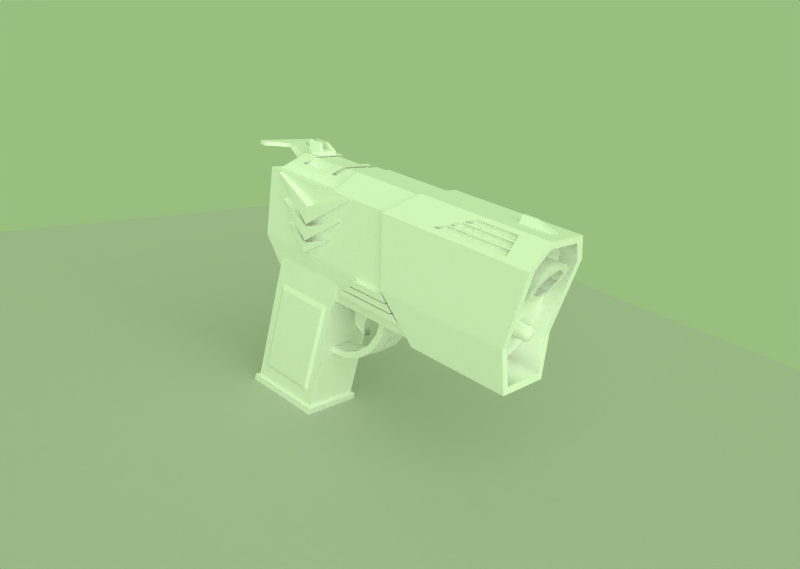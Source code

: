# Source: SciFiPistol.blend  (saved by Blender 2.49.2; exported with 4.5.12 LTS)
import bpy
from mathutils import Matrix  # noqa: F401  (used for matrix-valued properties, if any)

bpy.ops.wm.read_factory_settings(use_empty=True)
scene = bpy.context.scene
scene.name = 'Scene'

# ---- collections
col_collection_1 = bpy.data.collections.new('Collection 1'); scene.collection.children.link(col_collection_1)

# ---- materials (node trees are filled in below, after node groups)
mat_material_001 = bpy.data.materials.new('Material.001')
mat_material_001.alpha_threshold = 0.0
mat_material_001.roughness = 0.5
mat_material_001.specular_intensity = 0.0
mat_material_001.line_color = (0.0, 0.0, 0.0, 1.0)
mat_material = bpy.data.materials.new('Material')
mat_material.alpha_threshold = 0.0
mat_material.diffuse_color = (1.0, 1.0, 1.0, 1.0)
mat_material.roughness = 0.5
mat_material.specular_intensity = 0.0
mat_material.line_color = (0.0, 0.0, 0.0, 1.0)

# ---- material node trees

# ---- world
world_world = bpy.data.worlds.new('World'); scene.world = world_world
world_world.color = (0.6, 0.75, 0.5)
world_world.use_sun_shadow = False
world_world.sun_shadow_jitter_overblur = 0.0
world_world.cycles.sampling_method = 'MANUAL'
world_world.cycles.sample_map_resolution = 256
world_world.light_settings.distance = 5.0

# ---- cameras
cam_camera_001 = bpy.data.cameras.new('Camera.001')
cam_camera_001.passepartout_alpha = 0.2
cam_camera_001.clip_end = 100.0
cam_camera_001.lens = 35.0
cam_camera_001.show_passepartout = False
cam_camera_001.show_safe_areas = True
cam_camera_001.dof.focus_distance = 0.0
cam_camera_001.dof.aperture_fstop = 128.0

# ---- lights
light_lamp = bpy.data.lights.new('Lamp', 'SUN')
light_lamp.transmission_factor = 0.0
light_lamp.angle = 1.571
light_lamp.energy = 1.0
light_lamp.shadow_buffer_clip_start = 0.5
light_lamp.shadow_soft_size = 1.0
light_lamp.shadow_cascade_max_distance = 1000.0
light_lamp.cycles.use_multiple_importance_sampling = False

# ---- meshes
me_plane_007 = bpy.data.meshes.new('Plane.007')
me_plane_007.from_pydata([(1.0, 1.0, 0.0), (1.0, -1.0, 0.0), (-1.0, -1.0, 0.0), (-1.0, 1.0, 0.0)], [], [(0, 3, 2, 1)])
me_plane_007.materials.append(mat_material_001)
me_plane_007.use_remesh_preserve_volume = False
me_plane_007.use_remesh_preserve_attributes = False
me_plane_007.use_mirror_vertex_groups = False
me_plane_007.update()
me_plane_006 = bpy.data.meshes.new('Plane.006')
me_plane_006.from_pydata([(0.162, -2.931, 1.112), (-0.162, -2.931, 1.112), (0.162, -2.882, 0.8861), (-0.162, -2.882, 0.8861), (-0.162, -3.001, 0.8861), (0.162, -3.001, 0.8861), (-0.162, -3.001, 1.112), (0.162, -3.001, 1.112), (0.081, -3.111, 1.012), (-0.081, -3.111, 1.012), (0.081, -3.111, 0.7861), (-0.081, -3.111, 0.7861), (0.0864, -2.931, 1.112), (-0.0864, -2.931, 1.112), (0.0864, -2.882, 0.8861), (-0.0864, -2.882, 0.8861), (0.0864, -3.001, 0.8861), (-0.0864, -3.001, 0.8861), (-0.0864, -3.001, 1.112), (0.0864, -3.001, 1.112), (0.0432, -3.111, 1.012), (-0.0432, -3.111, 1.012), (0.0432, -3.111, 0.7861), (-0.0432, -3.111, 0.7861)], [], [(1, 3, 4, 6), (2, 0, 7, 5), (5, 7, 8, 10), (6, 4, 11, 9), (3, 15, 17, 4), (15, 14, 16, 17), (14, 2, 5, 16), (0, 12, 19, 7), (12, 13, 18, 19), (13, 1, 6, 18), (7, 19, 20, 8), (18, 6, 9, 21), (4, 17, 23, 11), (16, 5, 10, 22), (11, 23, 21, 9), (22, 10, 8, 20), (16, 19, 18, 17), (19, 16, 22, 20), (18, 21, 23, 17)])
me_plane_006.materials.append(mat_material)
me_plane_006.use_remesh_preserve_volume = False
me_plane_006.use_remesh_preserve_attributes = False
me_plane_006.use_mirror_vertex_groups = False
me_plane_006.update()
me_cube_002 = bpy.data.meshes.new('Cube.002')
me_cube_002.from_pydata([(0.6121, -0.9405, -0.06), (-0.6121, -0.9405, -0.06), (0.5812, -1.665, 0.5), (-0.5812, -1.665, 0.5), (0.6277, -0.9405, 0.2), (-0.6277, -0.9405, 0.2), (-0.5812, -0.216, 0.5), (0.5812, -0.216, 0.5), (0.5619, -0.3609, 0.144), (-0.5619, -0.3609, 0.144), (-0.61, -0.9405, -0.096), (0.61, -0.9405, -0.096), (-0.5619, -1.52, 0.144), (0.5619, -1.52, 0.144), (-0.5975, -0.9405, -0.304), (0.5975, -0.9405, -0.304), (0.5863, -0.9405, -0.4913), (-0.5863, -0.9405, -0.4913), (0.5451, -1.358, -0.1687), (-0.5451, -1.358, -0.1687), (0.5952, -0.9405, -0.3415), (-0.5952, -0.9405, -0.3415), (-0.5451, -0.5232, -0.1687), (0.5451, -0.5232, -0.1687), (0.5451, -0.5232, -0.1687), (-0.5451, -0.5232, -0.1687), (-0.5952, -0.9405, -0.3415), (0.5952, -0.9405, -0.3415), (-0.5451, -1.358, -0.1687), (0.5451, -1.358, -0.1687), (-0.5863, -0.9405, -0.4913), (0.5863, -0.9405, -0.4913), (0.5975, -0.9405, -0.304), (-0.5975, -0.9405, -0.304), (0.5619, -1.52, 0.144), (-0.5619, -1.52, 0.144), (0.61, -0.9405, -0.096), (-0.61, -0.9405, -0.096), (-0.5619, -0.3609, 0.144), (0.5619, -0.3609, 0.144), (0.5812, -0.216, 0.5), (-0.5812, -0.216, 0.5), (-0.6277, -0.9405, 0.2), (0.6277, -0.9405, 0.2), (-0.5812, -1.665, 0.5), (0.5812, -1.665, 0.5), (-0.6121, -0.9405, -0.06), (0.6121, -0.9405, -0.06)], [], [(0, 2, 3, 1), (5, 3, 2, 4), (5, 4, 7, 6), (0, 1, 6, 7), (15, 14, 9, 8), (10, 11, 8, 9), (10, 12, 13, 11), (15, 13, 12, 14), (16, 18, 19, 17), (21, 19, 18, 20), (21, 20, 23, 22), (16, 17, 22, 23), (27, 31, 24), (25, 30, 26), (28, 26, 30), (29, 31, 27), (34, 32, 36), (35, 37, 33), (38, 33, 37), (36, 32, 39), (43, 47, 40), (41, 46, 42), (44, 42, 46), (45, 47, 43)])
me_cube_002.polygons.foreach_set('use_smooth', [0, 0, 0, 0, 0, 0, 0, 0, 0, 0, 0, 0, 1, 1, 1, 1, 1, 1, 1, 1, 1, 1, 1, 1])
me_cube_002.materials.append(mat_material)
me_cube_002.use_remesh_preserve_volume = False
me_cube_002.use_remesh_preserve_attributes = False
me_cube_002.use_mirror_vertex_groups = False
me_cube_002.update()
me_cube_001 = bpy.data.meshes.new('Cube.001')
me_cube_001.from_pydata([(0.9669, 1.333, -1.0), (0.9669, -1.0, -1.0), (-0.9669, -1.0, -1.0), (-0.9669, 1.333, -1.0), (1.0, 1.0, 1.0), (1.0, -0.6667, 1.0), (-1.0, -0.6667, 1.0), (-1.0, 1.0, 1.0), (-0.9618, 1.367, -1.2), (-0.9618, -1.033, -1.2), (0.9618, -1.033, -1.2), (0.9618, 1.367, -1.2), (-0.93, 1.667, -3.2), (-0.93, -1.367, -3.2), (0.93, -1.367, -3.2), (0.93, 1.667, -3.2), (0.8969, 2.0, -5.4), (0.8969, -1.733, -5.4), (-0.8969, -1.733, -5.4), (-0.8969, 2.0, -5.4), (0.9276, 1.7, -3.4), (0.9276, -1.4, -3.4), (-0.9276, -1.4, -3.4), (-0.9276, 1.7, -3.4)], [], [(0, 1, 2, 3), (4, 7, 6, 5), (0, 4, 5, 1), (1, 5, 6, 2), (2, 6, 7, 3), (4, 0, 3, 7), (11, 15, 12, 8), (13, 9, 8, 12), (14, 10, 9, 13), (15, 11, 10, 14), (11, 8, 9, 10), (15, 14, 13, 12), (16, 17, 18, 19), (20, 23, 22, 21), (16, 20, 21, 17), (17, 21, 22, 18), (18, 22, 23, 19), (20, 16, 19, 23)])
me_cube_001.materials.append(mat_material)
me_cube_001.use_remesh_preserve_volume = False
me_cube_001.use_remesh_preserve_attributes = False
me_cube_001.use_mirror_vertex_groups = False
me_cube_001.update()
me_plane_005 = bpy.data.meshes.new('Plane.005')
me_plane_005.from_pydata([(0.5, 0.75, 1.192e-07), (0.5, -1.0, 1.192e-07), (-0.5, -1.0, 1.192e-07), (-0.5, 0.75, 1.192e-07), (-0.5, 3.576e-07, -1.6), (-0.5, -0.85, -1.9), (0.5, -0.85, -1.9), (0.5, -5.96e-08, -1.6), (0.5, 0.2, -2.4), (-0.5, 0.2, -2.4), (-0.5, 0.25, -0.8), (-0.5, -1.15, -0.85), (0.5, 0.25, -0.8), (0.5, -1.15, -0.85), (0.5, -1.15, -0.85), (0.5, 0.25, -0.8), (-0.5, -1.15, -0.85), (-0.5, 0.25, -0.8), (-0.5, 0.2, -2.4), (0.5, 0.2, -2.4), (0.5, -5.96e-08, -1.6), (0.5, -0.85, -1.9), (-0.5, -0.85, -1.9), (-0.5, 3.576e-07, -1.6), (-0.5, 0.75, 1.192e-07), (-0.5, -1.0, 1.192e-07), (0.5, -1.0, 1.192e-07), (0.5, 0.75, 1.192e-07)], [], [(6, 5, 9, 8), (0, 12, 10, 3), (12, 7, 4, 10), (2, 11, 13, 1), (11, 5, 6, 13), (4, 7, 8, 9), (23, 18, 22), (21, 19, 20), (14, 21, 20, 15), (15, 27, 26, 14), (17, 23, 22, 16), (24, 17, 16, 25)])
me_plane_005.polygons.foreach_set('use_smooth', [1, 1, 1, 1, 1, 1, 0, 0, 0, 0, 0, 0])
me_plane_005.materials.append(mat_material)
me_plane_005.use_remesh_preserve_volume = False
me_plane_005.use_remesh_preserve_attributes = False
me_plane_005.use_mirror_vertex_groups = False
me_plane_005.update()
me_cylinder_002 = bpy.data.meshes.new('Cylinder.002')
me_cylinder_002.from_pydata([(0.9511, 0.309, -0.3333), (0.9511, 0.309, 0.3333), (0.809, 0.5878, -0.3333), (0.809, 0.5878, 0.3333), (0.309, 0.9511, -0.3333), (0.309, 0.9511, 0.3333), (0.5878, 0.809, -0.3333), (0.5878, 0.809, 0.3333), (0.7281, 0.529, -0.3333), (0.7281, 0.529, 0.3333), (0.856, 0.2781, -0.3333), (0.856, 0.2781, 0.3333), (0.2781, 0.8559, 0.3333), (0.2781, 0.856, -0.3333), (0.529, 0.7281, 0.3333), (0.529, 0.7281, -0.3333), (0.7281, 0.529, -1.331), (0.856, 0.2781, -1.464), (0.9, -1.49e-08, -1.611), (1.38e-06, 0.9, -1.0), (0.2781, 0.856, -1.1), (0.529, 0.7281, -1.21), (0.7281, 0.529, 1.331), (0.856, 0.2781, 1.464), (0.9, -1.974e-06, 1.611), (3.702e-06, 0.9, 1.0), (0.2781, 0.8559, 1.1), (0.529, 0.7281, 1.21), (0.5878, 0.809, 1.21), (0.309, 0.9511, 1.1), (4.113e-06, 1.0, 1.0), (1.0, -2.19e-06, 1.611), (0.9511, 0.309, 1.464), (0.809, 0.5878, 1.331), (0.5878, 0.809, -1.21), (0.309, 0.9511, -1.1), (1.535e-06, 1.0, -1.0), (1.0, -1.49e-08, -1.611), (0.9511, 0.309, -1.464), (0.809, 0.5878, -1.331), (0.529, 0.7281, -0.3333), (0.529, 0.7281, 0.3333), (0.2781, 0.856, -0.3333), (0.2781, 0.8559, 0.3333), (0.856, 0.2781, 0.3333), (0.856, 0.2781, -0.3333), (0.7281, 0.529, 0.3333), (0.7281, 0.529, -0.3333), (0.9, -6.631e-07, -0.5368), (0.9, -1.319e-06, 0.5368), (2.154e-06, 0.9, -0.3333), (2.928e-06, 0.9, 0.3333), (0.5878, 0.809, 0.3333), (0.5878, 0.809, -0.3333), (0.309, 0.9511, 0.3333), (0.309, 0.9511, -0.3333), (3.253e-06, 1.0, 0.3333), (2.394e-06, 1.0, -0.3333), (1.0, -1.468e-06, 0.5368), (1.0, -7.376e-07, -0.5368), (0.809, 0.5878, 0.3333), (0.809, 0.5878, -0.3333), (0.9511, 0.309, 0.3333), (0.9511, 0.309, -0.3333), (0.7281, 0.529, -1.331), (0.856, 0.2781, -1.464), (0.9, -1.49e-08, -1.611), (1.38e-06, 0.9, -1.0), (0.2781, 0.856, -1.1), (0.529, 0.7281, -1.21), (0.7281, 0.529, 1.331), (0.856, 0.2781, 1.464), (0.9, -1.974e-06, 1.611), (3.702e-06, 0.9, 1.0), (0.2781, 0.8559, 1.1), (0.529, 0.7281, 1.21), (0.5878, 0.809, 1.21), (0.309, 0.9511, 1.1), (4.113e-06, 1.0, 1.0), (1.0, -2.19e-06, 1.611), (0.9511, 0.309, 1.464), (0.809, 0.5878, 1.331), (0.5878, 0.809, -1.21), (0.309, 0.9511, -1.1), (1.535e-06, 1.0, -1.0), (1.0, -1.49e-08, -1.611), (0.9511, 0.309, -1.464), (0.809, 0.5878, -1.331)], [], [(0, 10, 11, 1), (10, 0, 2, 8), (8, 2, 6, 15), (15, 6, 4, 13), (13, 4, 5, 12), (12, 5, 7, 14), (14, 7, 3, 9), (9, 3, 1, 11), (39, 38, 17, 16), (32, 33, 22, 23), (38, 37, 18, 17), (31, 32, 23, 24), (36, 35, 20, 19), (29, 30, 25, 26), (35, 34, 21, 20), (28, 29, 26, 27), (34, 39, 16, 21), (33, 28, 27, 22), (46, 70, 75, 41), (64, 47, 40, 69), (42, 68, 69, 40), (74, 43, 41, 75), (50, 67, 68, 42), (51, 50, 42, 43), (73, 51, 43, 74), (45, 65, 66, 48), (44, 45, 48, 49), (71, 44, 49, 72), (47, 64, 65, 45), (70, 46, 44, 71), (61, 87, 82, 53), (81, 60, 52, 76), (54, 77, 76, 52), (83, 55, 53, 82), (56, 78, 77, 54), (57, 56, 54, 55), (84, 57, 55, 83), (62, 80, 79, 58), (63, 62, 58, 59), (86, 63, 59, 85), (60, 81, 80, 62), (87, 61, 63, 86)])
me_cylinder_002.polygons.foreach_set('use_smooth', [0, 0, 0, 0, 0, 0, 0, 0, 1, 1, 1, 1, 1, 1, 1, 1, 1, 1, 1, 1, 1, 1, 1, 1, 1, 1, 1, 1, 1, 1, 1, 1, 1, 1, 1, 1, 1, 1, 1, 1, 1, 1])
me_cylinder_002.materials.append(mat_material)
me_cylinder_002.use_remesh_preserve_volume = False
me_cylinder_002.use_remesh_preserve_attributes = False
me_cylinder_002.use_mirror_vertex_groups = False
me_cylinder_002.update()
me_plane_004 = bpy.data.meshes.new('Plane.004')
me_plane_004.from_pydata([(-0.44, 0.9, 2.2), (-0.44, -0.3, 2.2), (0.44, -0.3, 2.2), (0.44, 0.9, 2.2), (-0.44, 0.71, 0.11), (-0.44, -0.49, 0.11), (0.44, 0.71, 0.11), (0.44, -0.49, 0.11), (0.484, -0.5495, 0.1), (0.484, 0.7705, 0.1), (-0.484, -0.5495, 0.1), (-0.484, 0.7705, 0.1), (-0.484, 0.7595, 0.0), (-0.484, -0.5605, 0.0), (0.484, -0.5605, 0.0), (0.484, 0.7595, 0.0), (0.44, 0.609, 0.319), (0.44, -0.351, 0.319), (-0.44, 0.609, 0.319), (-0.44, -0.351, 0.319), (0.44, -0.199, 1.791), (0.44, 0.761, 1.791), (-0.44, -0.199, 1.791), (-0.44, 0.761, 1.791), (-0.4752, 0.7054, 1.717), (-0.4752, -0.1586, 1.717), (0.4752, 0.7054, 1.717), (0.4752, -0.1586, 1.717), (-0.4752, 0.5686, 0.3926), (-0.4752, -0.2954, 0.3926), (0.4752, 0.5686, 0.3926), (0.4752, -0.2954, 0.3926)], [], [(0, 3, 6, 4), (5, 7, 2, 1), (5, 10, 8, 7), (7, 8, 9, 6), (6, 9, 11, 4), (4, 11, 10, 5), (15, 14, 13, 12), (12, 13, 10, 11), (15, 12, 11, 9), (14, 15, 9, 8), (13, 14, 8, 10), (6, 16, 17, 7), (5, 19, 18, 4), (7, 17, 20, 2), (3, 21, 16, 6), (1, 22, 19, 5), (23, 0, 4, 18), (2, 20, 21, 3), (0, 23, 22, 1), (23, 24, 25, 22), (20, 27, 26, 21), (18, 28, 24, 23), (22, 25, 29, 19), (21, 26, 30, 16), (17, 31, 27, 20), (19, 29, 28, 18), (16, 30, 31, 17), (28, 29, 25, 24), (31, 30, 26, 27)])
me_plane_004.materials.append(mat_material)
me_plane_004.use_remesh_preserve_volume = False
me_plane_004.use_remesh_preserve_attributes = False
me_plane_004.use_mirror_vertex_groups = False
me_plane_004.update()
me_plane_003 = bpy.data.meshes.new('Plane.003')
me_plane_003.from_pydata([(0.5083, -2.96, 0.2987), (0.5083, -2.9, 0.2987), (-0.5083, -2.9, 0.2987), (-0.5083, -2.96, 0.2987), (0.5083, -2.96, 0.1987), (0.5083, -2.9, 0.1987), (-0.5083, -2.9, 0.1987), (-0.5083, -2.96, 0.1987), (-0.5083, -2.96, 0.2987), (-0.5083, -2.9, 0.2987), (-0.3361, -2.96, 0.3487), (-0.3361, -2.9, 0.3487), (0.5083, -2.9, 0.2987), (0.5083, -2.96, 0.2987), (0.3361, -2.96, 0.3487), (0.3361, -2.9, 0.3487), (-0.1361, -2.96, 0.4487), (0.1361, -2.96, 0.4487), (0.1361, -2.9, 0.4487), (-0.1361, -2.9, 0.4487), (-0.1361, -2.74, 0.7075), (0.1361, -2.74, 0.7075), (0.1361, -2.86, 0.8499), (-0.1361, -2.86, 0.8499), (-0.5083, -2.96, 0.1987), (-0.5083, -2.9, 0.1987), (0.5083, -2.9, 0.1987), (0.5083, -2.96, 0.1987), (-0.5083, -2.96, 0.2987), (-0.5083, -2.9, 0.2987), (-0.3361, -2.96, 0.3487), (-0.3361, -2.9, 0.3487), (0.5083, -2.9, 0.2987), (0.5083, -2.96, 0.2987), (0.3361, -2.96, 0.3487), (0.3361, -2.9, 0.3487), (-0.1361, -2.96, 0.4487), (0.1361, -2.96, 0.4487), (0.1361, -2.9, 0.4487), (-0.1361, -2.9, 0.4487), (-0.1361, -2.74, 0.7075), (0.1361, -2.74, 0.7075), (0.1361, -2.86, 0.8499), (-0.1361, -2.86, 0.8499)], [], [(1, 0, 4, 5), (3, 2, 6, 7), (4, 7, 6, 5), (10, 11, 9, 8), (16, 19, 11, 10), (15, 14, 13, 12), (18, 17, 14, 15), (21, 22, 17, 18), (23, 20, 19, 16), (31, 35, 32, 29), (29, 32, 26, 25), (30, 28, 33, 34), (28, 24, 27, 33), (39, 38, 35, 31), (37, 36, 30, 34), (42, 43, 36, 37), (40, 41, 38, 39)])
me_plane_003.polygons.foreach_set('use_smooth', [0, 0, 0, 1, 1, 1, 1, 1, 1, 1, 1, 1, 1, 1, 1, 1, 1])
me_plane_003.materials.append(mat_material)
me_plane_003.use_remesh_preserve_volume = False
me_plane_003.use_remesh_preserve_attributes = False
me_plane_003.use_mirror_vertex_groups = False
me_plane_003.update()
me_plane_002 = bpy.data.meshes.new('Plane.002')
me_plane_002.from_pydata([(-0.3888, -2.65, 0.6007), (0.3888, -2.65, 0.6007), (0.2916, -2.949, 0.9567), (-0.2916, -2.949, 0.9567), (-0.2916, -2.949, 1.157), (0.2916, -2.949, 1.157), (-0.3888, -2.65, 1.301), (0.3888, -2.65, 1.301), (-0.2916, -2.949, 1.657), (0.2916, -2.949, 1.657), (-0.2916, -2.949, 1.757), (0.2916, -2.949, 1.757), (-0.2916, -2.949, 1.857), (0.2916, -2.949, 1.857), (0.3402, -2.8, 0.7787), (-0.3402, -2.8, 0.7787), (0.3402, -2.8, 0.9787), (-0.3402, -2.8, 0.9787), (0.3402, -2.8, 1.479), (-0.3402, -2.8, 1.479), (0.3402, -2.8, 1.579), (-0.3402, -2.8, 1.579), (0.3402, -2.8, 1.679), (-0.3402, -2.8, 1.679), (-0.2722, -2.8, 0.9787), (0.2722, -2.8, 0.9787), (-0.2333, -2.92, 1.121), (0.2333, -2.92, 1.121), (-0.2333, -2.92, 1.621), (0.2333, -2.92, 1.621), (0.2722, -2.8, 1.479), (-0.2722, -2.8, 1.479), (-0.2916, -2.949, 2.057), (0.2916, -2.949, 2.057), (0.3888, -2.65, 1.865), (-0.3888, -2.65, 1.865), (-0.2333, -2.92, 1.721), (0.2333, -2.92, 1.721), (0.2722, -2.8, 1.579), (-0.2722, -2.8, 1.579), (-0.2333, -2.92, 1.821), (0.2333, -2.92, 1.821), (0.2722, -2.8, 1.679), (-0.2722, -2.8, 1.679)], [], [(4, 3, 2, 5), (10, 8, 9, 11), (15, 0, 1, 14), (14, 2, 3, 15), (7, 16, 14, 1), (16, 5, 2, 14), (4, 17, 15, 3), (0, 15, 17, 6), (7, 18, 16), (19, 6, 17), (7, 20, 18), (20, 11, 9, 18), (10, 21, 19, 8), (21, 6, 19), (7, 22, 20), (23, 6, 21), (17, 4, 26, 24), (5, 16, 25, 27), (4, 5, 27, 26), (9, 8, 28, 29), (18, 9, 29, 30), (8, 19, 31, 28), (16, 18, 30, 25), (25, 30, 29, 27), (26, 27, 29, 28), (24, 26, 28, 31), (17, 24, 31, 19), (12, 13, 33, 32), (22, 7, 34), (13, 22, 34, 33), (6, 23, 35), (23, 12, 32, 35), (10, 11, 37, 36), (11, 20, 38, 37), (21, 10, 36, 39), (13, 12, 40, 41), (22, 13, 41, 42), (12, 23, 43, 40), (20, 22, 42, 38), (21, 39, 43, 23), (36, 40, 43, 39), (36, 37, 41, 40), (38, 42, 41, 37)])
me_plane_002.materials.append(mat_material)
me_plane_002.use_remesh_preserve_volume = False
me_plane_002.use_remesh_preserve_attributes = False
me_plane_002.use_mirror_vertex_groups = False
me_plane_002.update()
me_plane_001 = bpy.data.meshes.new('Plane.001')
me_plane_001.from_pydata([(-0.3888, -1.066, 3.534), (0.324, -2.961, 3.194), (-0.324, -2.961, 3.194), (0.486, -1.6, 3.0), (-0.486, -1.6, 3.0), (0.54, -2.65, 2.85), (-0.54, -2.65, 2.85), (0.3888, -1.066, 3.534), (0.3888, -1.066, 0.934), (-0.54, -2.65, 0.55), (0.54, -2.65, 0.55), (-0.486, -1.6, 0.55), (0.486, -1.6, 0.55), (-0.3888, -1.066, 0.934), (0.324, -2.961, 2.064), (-0.324, -2.961, 2.064), (0.3888, -1.066, 1.864), (0.486, -1.6, 1.864), (-0.3888, -1.066, 1.864), (-0.54, -2.65, 1.864), (-0.486, -1.6, 1.864), (0.54, -2.65, 1.864)], [], [(12, 11, 13, 8), (10, 9, 11, 12), (1, 2, 15, 14), (7, 3, 17, 16), (16, 17, 12, 8), (0, 7, 16, 18), (18, 16, 8, 13), (6, 4, 20, 19), (19, 20, 11, 9), (3, 5, 21, 17), (17, 21, 10, 12), (2, 6, 19, 15), (5, 1, 14, 21), (4, 0, 18, 20), (20, 18, 13, 11), (9, 10, 21, 19), (15, 19, 21, 14)])
me_plane_001.materials.append(mat_material)
me_plane_001.use_remesh_preserve_volume = False
me_plane_001.use_remesh_preserve_attributes = False
me_plane_001.use_mirror_vertex_groups = False
me_plane_001.update()
me_cylinder_001 = bpy.data.meshes.new('Cylinder.001')
me_cylinder_001.from_pydata([(0.7071, 0.7071, 0.2667), (-1.0, 7e-07, 0.2667), (1.043e-06, 0.8, 0.4), (-0.5657, 0.5657, 0.4), (-0.8, 5.527e-07, 0.4), (0.8, 5.146e-07, 0.4), (0.5657, -0.5657, 0.4), (-1.908e-08, -0.8, 0.4), (-0.5657, -0.5657, 0.4), (0.5657, 0.5657, 0.4), (1.303e-06, 1.0, 0.2667), (-0.7071, 0.7071, 0.2667), (-0.7071, -0.7071, 0.2667), (-2.385e-08, -1.0, 0.2667), (0.7071, -0.7071, 0.2667), (1.0, 6.523e-07, 0.2667), (-3.02e-07, 1.0, -0.4), (-0.7071, 0.7071, -0.4), (-1.0, -5.364e-08, -0.4), (-0.7071, -0.7071, -0.4), (-8.742e-08, -1.0, -0.4), (0.7071, -0.7071, -0.4), (1.0, -1.093e-07, -0.4), (0.7071, 0.7071, -0.4), (7.299e-07, 0.56, 0.4667), (-0.396, 0.396, 0.4667), (-0.56, 3.807e-07, 0.4667), (0.56, 3.54e-07, 0.4667), (0.396, 0.396, 0.4667), (0.396, -0.396, 0.4667), (-1.336e-08, -0.56, 0.4667), (-0.396, -0.396, 0.4667), (2.961e-16, -5.828e-08, 0.5333)], [], [(0, 10, 2, 9), (10, 11, 3, 2), (11, 1, 4, 3), (1, 12, 8, 4), (12, 13, 7, 8), (13, 14, 6, 7), (14, 15, 5, 6), (15, 0, 9, 5), (0, 23, 16, 10), (17, 11, 10, 16), (18, 1, 11, 17), (19, 12, 1, 18), (20, 13, 12, 19), (21, 14, 13, 20), (22, 15, 14, 21), (23, 0, 15, 22), (2, 3, 25, 24), (3, 4, 26, 25), (5, 9, 28, 27), (6, 5, 27, 29), (7, 6, 29, 30), (8, 7, 30, 31), (9, 2, 24, 28), (4, 8, 31, 26), (24, 25, 32), (25, 26, 32), (27, 28, 32), (29, 27, 32), (30, 29, 32), (31, 30, 32), (28, 24, 32), (26, 31, 32)])
me_cylinder_001.polygons.foreach_set('use_smooth', [True] * 32)
me_cylinder_001.materials.append(mat_material)
me_cylinder_001.use_remesh_preserve_volume = False
me_cylinder_001.use_remesh_preserve_attributes = False
me_cylinder_001.use_mirror_vertex_groups = False
me_cylinder_001.update()
me_cylinder = bpy.data.meshes.new('Cylinder')
me_cylinder.from_pydata([(0.7071, -0.7071, 1.02), (-2.385e-08, -1.0, 1.167), (-1.0, 6.782e-07, 0.6667), (-0.7071, 0.7071, 0.3131), (1.303e-06, 1.0, 0.1667), (-0.7071, -0.7071, 1.02), (1.0, 6.305e-07, 0.6667), (0.7071, 0.7071, 0.3131), (-3.02e-07, 1.0, -0.2), (-0.7071, 0.7071, -0.2), (-1.0, -2.304e-08, -0.2), (-0.7071, -0.7071, -0.2), (-8.742e-08, -1.0, -0.2), (0.7071, -0.7071, -0.2), (1.0, -7.868e-08, -0.2), (0.7071, 0.7071, -0.2), (0.7071, 0.7071, 0.3131), (1.0, 6.305e-07, 0.6667), (-0.7071, -0.7071, 1.02), (1.303e-06, 1.0, 0.1667), (-0.7071, 0.7071, 0.3131), (-1.0, 6.782e-07, 0.6667), (-2.385e-08, -1.0, 1.167), (0.7071, -0.7071, 1.02), (-1.669e-08, -0.7, 1.017), (0.495, -0.495, 0.9142), (-0.495, 0.495, 0.4192), (-0.7, 4.747e-07, 0.6667), (9.124e-07, 0.7, 0.3167), (0.495, 0.495, 0.4192), (0.7, 4.413e-07, 0.6667), (-0.495, -0.495, 0.9142), (9.124e-07, 0.7, -1.017), (0.495, 0.495, -0.9142), (-0.7, 5.33e-07, -0.6667), (-0.495, -0.495, -0.4192), (-1.669e-08, -0.7, -0.3167), (0.495, -0.495, -0.4192), (0.7, 4.996e-07, -0.6667), (-0.495, 0.495, -0.9142), (-1.924e-16, 3.788e-08, -0.6667)], [], [(7, 15, 8, 4), (9, 3, 4, 8), (10, 2, 3, 9), (11, 5, 2, 10), (12, 1, 5, 11), (13, 0, 1, 12), (0, 13, 14, 6), (15, 7, 6, 14), (23, 25, 24, 22), (21, 27, 26, 20), (20, 26, 28, 19), (16, 29, 30, 17), (17, 30, 25, 23), (22, 24, 31, 18), (18, 31, 27, 21), (19, 28, 29, 16), (29, 28, 32, 33), (27, 31, 35, 34), (31, 24, 36, 35), (25, 30, 38, 37), (30, 29, 33, 38), (28, 26, 39, 32), (26, 27, 34, 39), (24, 25, 37, 36), (40, 38, 33), (40, 37, 38), (40, 36, 37), (40, 35, 36), (40, 34, 35), (40, 39, 34), (40, 32, 39), (40, 33, 32)])
me_cylinder.polygons.foreach_set('use_smooth', [1, 1, 1, 1, 1, 1, 1, 1, 0, 0, 0, 0, 0, 0, 0, 0, 1, 1, 1, 1, 1, 1, 1, 1, 0, 0, 0, 0, 0, 0, 0, 0])
me_cylinder.materials.append(mat_material)
me_cylinder.use_remesh_preserve_volume = False
me_cylinder.use_remesh_preserve_attributes = False
me_cylinder.use_mirror_vertex_groups = False
me_cylinder.update()
me_plane = bpy.data.meshes.new('Plane')
me_plane.from_pydata([(-0.432, -1.0, 3.6), (0.36, -3.0, 3.236), (-0.36, -3.0, 3.236), (0.54, -1.6, 3.0), (-0.54, -1.6, 3.0), (0.6, -2.65, 2.85), (-0.6, -2.65, 2.85), (0.432, -1.0, 5.1), (-0.432, -1.0, 5.1), (0.6, -2.65, 5.15), (-0.6, -2.65, 5.15), (0.54, -1.6, 5.0), (-0.54, -1.6, 5.0), (-0.36, -3.0, 5.2), (-0.2916, -2.9, 5.186), (0.4374, -1.6, 5.0), (-0.4374, -1.6, 5.0), (0.486, -2.65, 5.15), (-0.486, -2.65, 5.15), (-0.3499, -1.1, 5.083), (-0.2916, -2.9, 4.886), (0.486, -2.65, 4.902), (-0.486, -2.65, 4.902), (-0.4374, -1.6, 4.8), (0.3499, -1.1, 4.603), (-0.3499, -1.1, 4.603), (0.432, -1.0, 3.6), (0.36, -3.0, 5.2), (0.2916, -2.9, 5.186), (0.3499, -1.1, 5.083), (0.4374, -1.6, 4.8), (0.2916, -2.9, 4.886), (0.3946, -2.95, 4.787), (-0.3946, -2.95, 4.787), (0.4406, -2.882, 4.787), (-0.4406, -2.882, 4.787), (0.4406, -2.882, 4.037), (-0.4406, -2.882, 4.037), (0.3946, -2.95, 4.179), (-0.3946, -2.95, 4.179), (0.4522, -2.866, 3.998), (-0.4522, -2.866, 3.998), (0.4982, -2.798, 3.865), (-0.4982, -2.798, 3.865), (0.4982, -2.798, 4.787), (-0.4982, -2.798, 4.787), (0.4522, -2.866, 4.787), (-0.4522, -2.866, 4.787), (0.5097, -2.782, 4.787), (-0.5097, -2.782, 4.787), (0.5553, -2.715, 4.787), (-0.5553, -2.715, 4.787), (0.5553, -2.715, 3.686), (-0.5553, -2.715, 3.686), (0.5097, -2.782, 3.83), (-0.5097, -2.782, 3.83), (0.514, -2.687, 3.686), (-0.514, -2.687, 3.686), (0.4685, -2.753, 3.83), (-0.4685, -2.753, 3.83), (0.4685, -2.753, 4.787), (-0.4685, -2.753, 4.787), (0.514, -2.687, 4.787), (-0.514, -2.687, 4.787), (0.457, -2.77, 3.865), (-0.457, -2.77, 3.865), (0.457, -2.77, 4.787), (-0.457, -2.77, 4.787), (0.4109, -2.837, 3.998), (-0.4109, -2.837, 3.998), (0.4109, -2.837, 4.787), (-0.4109, -2.837, 4.787), (0.3994, -2.854, 4.037), (-0.3994, -2.854, 4.037), (0.3533, -2.921, 4.179), (-0.3533, -2.921, 4.179), (0.3533, -2.921, 4.787), (-0.3533, -2.921, 4.787), (0.3994, -2.854, 4.787), (-0.3994, -2.854, 4.787), (0.072, -3.0, 5.04), (-0.072, -3.0, 5.04), (-0.072, -3.0, 4.56), (0.072, -3.0, 4.56), (-0.0288, -3.1, 4.74), (-0.0288, -3.1, 4.56), (0.0288, -3.1, 4.74), (0.0288, -3.1, 4.56), (0.3499, -1.1, 5.083), (0.2916, -2.9, 5.186), (-0.2916, -2.9, 4.886), (0.2916, -2.9, 4.886), (-0.486, -2.65, 4.902), (0.486, -2.65, 4.902), (-0.4374, -1.6, 4.8), (0.4374, -1.6, 4.8), (-0.3499, -1.1, 4.603), (0.3499, -1.1, 4.603), (-0.3499, -1.1, 5.083), (-0.486, -2.65, 5.15), (0.486, -2.65, 5.15), (-0.4374, -1.6, 5.0), (0.4374, -1.6, 5.0), (-0.2916, -2.9, 5.186)], [], [(3, 11, 9, 5), (10, 12, 4, 6), (26, 7, 11, 3), (0, 4, 12, 8), (7, 29, 15, 11), (16, 19, 8, 12), (9, 17, 28, 27), (14, 18, 10, 13), (11, 15, 17, 9), (18, 16, 12, 10), (0, 26, 3, 4), (4, 3, 5, 6), (6, 5, 1, 2), (26, 0, 8, 7), (27, 13, 2, 1), (28, 14, 13, 27), (19, 29, 7, 8), (20, 31, 21, 22), (22, 21, 30, 23), (23, 30, 24, 25), (48, 9, 44), (45, 10, 49), (50, 9, 48), (49, 10, 51), (27, 1, 38), (39, 2, 13), (27, 38, 32), (33, 39, 13), (27, 32, 34), (35, 33, 13), (9, 50, 52), (53, 51, 10), (9, 52, 5), (6, 53, 10), (46, 27, 34), (35, 13, 47), (44, 9, 27, 46), (13, 10, 45, 47), (34, 36, 40, 46), (41, 37, 35, 47), (44, 42, 54, 48), (55, 43, 45, 49), (38, 1, 40, 36), (41, 2, 39, 37), (52, 54, 42, 5), (43, 55, 53, 6), (1, 5, 42, 40), (43, 6, 2, 41), (54, 52, 56, 58), (57, 53, 55, 59), (50, 48, 60, 62), (61, 49, 51, 63), (48, 54, 58, 60), (59, 55, 49, 61), (52, 50, 62, 56), (63, 51, 53, 57), (42, 44, 66, 64), (67, 45, 43, 65), (46, 40, 68, 70), (69, 41, 47, 71), (44, 46, 70, 66), (71, 47, 45, 67), (40, 42, 64, 68), (65, 43, 41, 69), (38, 36, 72, 74), (73, 37, 39, 75), (34, 32, 76, 78), (77, 33, 35, 79), (32, 38, 74, 76), (75, 39, 33, 77), (36, 34, 78, 72), (79, 35, 37, 73), (78, 76, 74, 72), (75, 77, 79, 73), (68, 64, 66, 70), (67, 65, 69, 71), (62, 60, 58, 56), (59, 61, 63, 57), (81, 82, 85, 84), (80, 81, 84, 86), (83, 80, 86, 87), (82, 83, 87, 85), (84, 85, 87, 86), (91, 90, 103, 89), (96, 97, 88, 98), (94, 96, 98, 101), (88, 97, 95, 102), (90, 92, 99, 103), (100, 93, 91, 89), (92, 94, 101, 99), (102, 95, 93, 100)])
me_plane.polygons.foreach_set('use_smooth', [0, 0, 0, 0, 0, 0, 0, 0, 0, 0, 0, 0, 0, 0, 0, 0, 0, 1, 1, 1, 0, 0, 0, 0, 0, 0, 0, 0, 0, 0, 0, 0, 0, 0, 0, 0, 0, 0, 0, 0, 0, 0, 0, 0, 0, 0, 0, 0, 0, 0, 0, 0, 0, 0, 0, 0, 0, 0, 0, 0, 0, 0, 0, 0, 0, 0, 0, 0, 0, 0, 0, 0, 0, 0, 0, 0, 0, 0, 0, 0, 0, 0, 0, 1, 1, 1, 1, 1, 1, 1, 1])
me_plane.materials.append(mat_material)
me_plane.use_remesh_preserve_volume = False
me_plane.use_remesh_preserve_attributes = False
me_plane.use_mirror_vertex_groups = False
me_plane.update()

# ---- objects
ob_plane_007 = bpy.data.objects.new('Plane.007', me_plane_007)
ob_camera = bpy.data.objects.new('Camera', cam_camera_001)
ob_lamp = bpy.data.objects.new('Lamp', light_lamp)
ob_plane_006 = bpy.data.objects.new('Plane.006', me_plane_006)
ob_cube_001 = bpy.data.objects.new('Cube.001', me_cube_002)
ob_cube = bpy.data.objects.new('Cube', me_cube_001)
ob_plane_005 = bpy.data.objects.new('Plane.005', me_plane_005)
ob_cylinder_002 = bpy.data.objects.new('Cylinder.002', me_cylinder_002)
ob_plane_004 = bpy.data.objects.new('Plane.004', me_plane_004)
ob_plane_003 = bpy.data.objects.new('Plane.003', me_plane_003)
ob_plane_002 = bpy.data.objects.new('Plane.002', me_plane_002)
ob_plane_001 = bpy.data.objects.new('Plane.001', me_plane_001)
ob_cylinder_001 = bpy.data.objects.new('Cylinder.001', me_cylinder_001)
ob_cylinder = bpy.data.objects.new('Cylinder', me_cylinder)
ob_plane = bpy.data.objects.new('Plane', me_plane)

# ---- transforms, parenting, visibility, modifiers, constraints
ob_plane_007.location = (0.0, 0.0, 0.0)
ob_plane_007.scale = (10.04, 10.04, 10.04)
ob_plane_007.lock_rotations_4d = False
ob_plane_007.empty_display_type = 'ARROWS'
ob_plane_007.lineart.crease_threshold = 0.0
ob_camera.location = (7.962, 6.532, 6.1)
ob_camera.rotation_euler = (1.218, -0.1655, 2.305)
ob_camera.lock_rotations_4d = False
ob_camera.empty_display_type = 'ARROWS'
ob_camera.lineart.crease_threshold = 0.0
ob_lamp.location = (8.266, 11.55, 9.973)
ob_lamp.rotation_euler = (-1.11, -0.06234, -0.6651)
ob_lamp.lock_rotations_4d = False
ob_lamp.empty_display_type = 'ARROWS'
ob_lamp.lineart.crease_threshold = 0.0
ob_plane_006.location = (0.0, -2.7, 0.85)
ob_plane_006.rotation_euler = (-1.571, -2.22e-16, 2.22e-16)
ob_plane_006.lock_rotations_4d = False
ob_plane_006.empty_display_type = 'ARROWS'
ob_plane_006.lineart.crease_threshold = 0.0
ob_cube_001.location = (0.0, -0.2678, 2.975)
ob_cube_001.lock_rotations_4d = False
ob_cube_001.empty_display_type = 'ARROWS'
ob_cube_001.lineart.crease_threshold = 0.0
ob_cube.location = (0.0, -0.0007663, 2.353)
ob_cube.scale = (0.55, 0.3, 0.05)
ob_cube.lock_rotations_4d = False
ob_cube.empty_display_type = 'ARROWS'
ob_cube.lineart.crease_threshold = 0.0
ob_plane_005.location = (0.0, -0.3, 1.92)
ob_plane_005.scale = (0.12, 0.2, 0.2)
ob_plane_005.lock_rotations_4d = False
ob_plane_005.empty_display_type = 'ARROWS'
ob_plane_005.lineart.crease_threshold = 0.0
ob_cylinder_002.location = (-1.091e-18, -0.6951, 2.005)
ob_cylinder_002.rotation_euler = (-1.571, 0.048, 1.571)
ob_cylinder_002.scale = (1.0, 1.0, 0.2)
ob_cylinder_002.lock_rotations_4d = False
ob_cylinder_002.empty_display_type = 'ARROWS'
ob_cylinder_002.lineart.crease_threshold = 0.0
ob_plane_004.location = (0.0, -1.5, 0.0)
ob_plane_004.lock_rotations_4d = False
ob_plane_004.empty_display_type = 'ARROWS'
ob_plane_004.lineart.crease_threshold = 0.0
ob_plane_003.location = (0.0, -2.7, 0.85)
ob_plane_003.rotation_euler = (-1.571, -2.22e-16, 2.22e-16)
ob_plane_003.lock_rotations_4d = False
ob_plane_003.empty_display_type = 'ARROWS'
ob_plane_003.lineart.crease_threshold = 0.0
ob_plane_002.location = (0.0, -2.7, 0.85)
ob_plane_002.rotation_euler = (-1.571, -2.22e-16, 2.22e-16)
ob_plane_002.lock_rotations_4d = False
ob_plane_002.empty_display_type = 'ARROWS'
ob_plane_002.lineart.crease_threshold = 0.0
ob_plane_001.location = (0.0, -2.7, 0.85)
ob_plane_001.rotation_euler = (-1.571, -2.22e-16, 2.22e-16)
ob_plane_001.lock_rotations_4d = False
ob_plane_001.empty_display_type = 'ARROWS'
ob_plane_001.lineart.crease_threshold = 0.0
ob_cylinder_001.location = (1.192e-07, 2.2, 2.55)
ob_cylinder_001.rotation_euler = (-1.571, -2.22e-16, 2.22e-16)
ob_cylinder_001.scale = (0.12, 0.12, 0.3)
ob_cylinder_001.lock_rotations_4d = False
ob_cylinder_001.empty_display_type = 'ARROWS'
ob_cylinder_001.lineart.crease_threshold = 0.0
ob_cylinder.location = (1.192e-07, 2.2, 3.25)
ob_cylinder.rotation_euler = (-1.571, -2.22e-16, 2.22e-16)
ob_cylinder.scale = (0.3, 0.3, 0.3)
ob_cylinder.lock_rotations_4d = False
ob_cylinder.empty_display_type = 'ARROWS'
ob_cylinder.lineart.crease_threshold = 0.0
ob_plane.location = (0.0, -2.7, 0.85)
ob_plane.rotation_euler = (-1.571, -2.22e-16, 2.22e-16)
ob_plane.lock_rotations_4d = False
ob_plane.empty_display_type = 'ARROWS'
ob_plane.lineart.crease_threshold = 0.0

# ---- collection membership
col_collection_1.objects.link(ob_plane_007)
col_collection_1.objects.link(ob_camera)
col_collection_1.objects.link(ob_lamp)
col_collection_1.objects.link(ob_plane_006)
col_collection_1.objects.link(ob_cube_001)
col_collection_1.objects.link(ob_cube)
col_collection_1.objects.link(ob_plane_005)
col_collection_1.objects.link(ob_cylinder_002)
col_collection_1.objects.link(ob_plane_004)
col_collection_1.objects.link(ob_plane_003)
col_collection_1.objects.link(ob_plane_002)
col_collection_1.objects.link(ob_plane_001)
col_collection_1.objects.link(ob_cylinder_001)
col_collection_1.objects.link(ob_cylinder)
col_collection_1.objects.link(ob_plane)

# ---- scene / render settings (as saved in the file)
scene.camera = ob_camera
scene.frame_start = 1; scene.frame_end = 250; scene.frame_set(1)
scene.render.engine = 'BLENDER_EEVEE_NEXT'
scene.render.image_settings.file_format = 'JPEG'
scene.render.image_settings.color_mode = 'RGB'
scene.render.image_settings.compression = 90
scene.render.resolution_x = 720
scene.render.resolution_y = 512
scene.render.pixel_aspect_x = 100.0
scene.render.pixel_aspect_y = 100.0
scene.render.fps = 25
scene.render.dither_intensity = 0.0
scene.render.use_compositing = False
scene.render.use_sequencer = False
scene.render.bake_margin = 2
scene.render.bake_bias = 0.0
scene.render.use_stamp_time = False
scene.render.use_stamp_date = False
scene.render.use_stamp_frame = False
scene.render.use_stamp_camera = False
scene.render.use_stamp_scene = False
scene.render.use_stamp_filename = False
scene.render.use_stamp_render_time = False
scene.render.stamp_font_size = 0
scene.cycles.use_denoising = False
scene.cycles.samples = 10
scene.cycles.sampling_pattern = 'TABULATED_SOBOL'
scene.cycles.light_sampling_threshold = 0.0
scene.cycles.use_adaptive_sampling = False
scene.cycles.use_light_tree = False
scene.cycles.blur_glossy = 0.0
scene.cycles.volume_bounces = 1
scene.cycles.pixel_filter_type = 'GAUSSIAN'
scene.cycles.sample_clamp_indirect = 0.0
scene.view_settings.view_transform = 'Raw'
bpy.context.view_layer.update()
